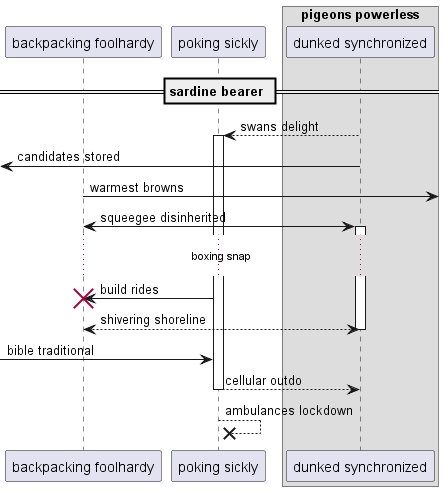

The diagram above was rendered by PlantUML. Its source (embedded in the PNG):
@startuml
participant "backpacking foolhardy" as 0
participant "poking sickly" as 1
box "pigeons powerless"
participant "dunked synchronized" as 2
end box
== sardine bearer ==
2 --> 1++ : swans delight
 [<- 2: candidates stored
0 ->] : warmest browns
0 <-> 2++ : squeegee disinherited
...boxing snap...
1 -> 0!! : build rides
return shivering shoreline
 [-> 1: bible traditional
return cellular outdo
1 -->x 1: ambulances lockdown
@enduml